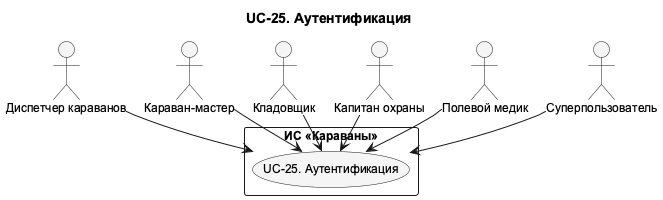

The diagram above was rendered by PlantUML. Its source (embedded in the PNG):
@startuml UC_25_Detail
!pragma layout smetana
skinparam shadowing false
skinparam defaultFontName Arial
skinparam defaultFontSize 12
skinparam backgroundColor white
skinparam nodesep 75
skinparam ranksep 100
skinparam ArrowFontSize 11
skinparam usecaseBackgroundColor #F5F5F5
skinparam activityBackgroundColor #F5F5F5
top to bottom direction
title UC-25. Аутентификация

actor "Диспетчер караванов" as Dispatcher
actor "Караван-мастер" as CaravanMaster
actor "Кладовщик" as Storekeeper
actor "Капитан охраны" as SecurityCaptain
actor "Полевой медик" as Medic
actor "Суперпользователь" as SuperUser
rectangle "ИС «Караваны»" as SystemBoundary {
  usecase "UC-25. Аутентификация" as UC25
}
' edge:R016
Dispatcher --> UC25
' edge:R031
CaravanMaster --> UC25
' edge:R036
Storekeeper --> UC25
' edge:R038
SecurityCaptain --> UC25
' edge:R040
Medic --> UC25
' edge:R042
SuperUser --> UC25
@enduml